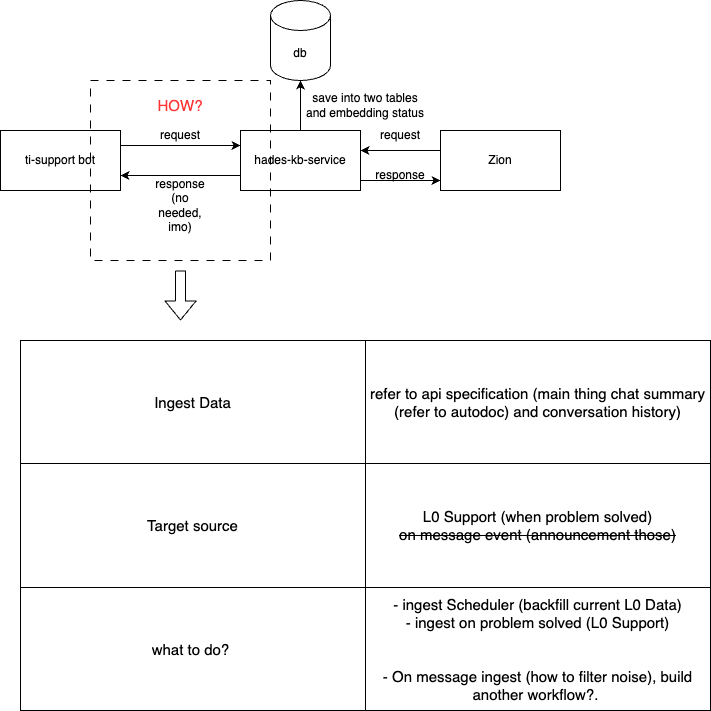

The diagram above was exported from draw.io. Its source (the exported page's mxGraphModel, read from the mxfile embedded in the PNG):
<mxGraphModel dx="1441" dy="739" grid="1" gridSize="10" guides="1" tooltips="1" connect="1" arrows="1" fold="1" page="1" pageScale="1" pageWidth="827" pageHeight="1169" math="0" shadow="0">
  <root>
    <mxCell id="0" />
    <mxCell id="1" parent="0" />
    <mxCell id="2" value="ti-support bot" style="rounded=0;whiteSpace=wrap;html=1;" vertex="1" parent="1">
      <mxGeometry x="50" y="160" width="120" height="60" as="geometry" />
    </mxCell>
    <mxCell id="3" value="hades-kb-service" style="rounded=0;whiteSpace=wrap;html=1;" vertex="1" parent="1">
      <mxGeometry x="290" y="160" width="120" height="60" as="geometry" />
    </mxCell>
    <mxCell id="4" value="" style="endArrow=classic;html=1;exitX=1;exitY=0.25;exitDx=0;exitDy=0;entryX=0;entryY=0.25;entryDx=0;entryDy=0;" edge="1" parent="1" source="2" target="3">
      <mxGeometry width="50" height="50" relative="1" as="geometry">
        <mxPoint x="390" y="290" as="sourcePoint" />
        <mxPoint x="440" y="240" as="targetPoint" />
      </mxGeometry>
    </mxCell>
    <mxCell id="5" value="" style="endArrow=classic;html=1;entryX=1;entryY=0.75;entryDx=0;entryDy=0;exitX=0;exitY=0.75;exitDx=0;exitDy=0;" edge="1" parent="1" source="3" target="2">
      <mxGeometry width="50" height="50" relative="1" as="geometry">
        <mxPoint x="390" y="290" as="sourcePoint" />
        <mxPoint x="440" y="240" as="targetPoint" />
      </mxGeometry>
    </mxCell>
    <mxCell id="6" value="request" style="text;strokeColor=none;align=center;fillColor=none;html=1;verticalAlign=middle;whiteSpace=wrap;rounded=0;" vertex="1" parent="1">
      <mxGeometry x="200" y="140" width="60" height="50" as="geometry" />
    </mxCell>
    <mxCell id="7" value="response&lt;br&gt;(no needed, imo)" style="text;strokeColor=none;align=center;fillColor=none;html=1;verticalAlign=middle;whiteSpace=wrap;rounded=0;" vertex="1" parent="1">
      <mxGeometry x="200" y="210" width="60" height="50" as="geometry" />
    </mxCell>
    <mxCell id="8" value="db" style="shape=cylinder3;whiteSpace=wrap;html=1;boundedLbl=1;backgroundOutline=1;size=15;" vertex="1" parent="1">
      <mxGeometry x="320" y="30" width="60" height="80" as="geometry" />
    </mxCell>
    <mxCell id="9" value="" style="endArrow=classic;html=1;entryX=0.5;entryY=1;entryDx=0;entryDy=0;entryPerimeter=0;" edge="1" parent="1" source="3" target="8">
      <mxGeometry width="50" height="50" relative="1" as="geometry">
        <mxPoint x="390" y="270" as="sourcePoint" />
        <mxPoint x="440" y="220" as="targetPoint" />
      </mxGeometry>
    </mxCell>
    <mxCell id="10" value="save into two tables and embedding status" style="text;strokeColor=none;align=center;fillColor=none;html=1;verticalAlign=middle;whiteSpace=wrap;rounded=0;" vertex="1" parent="1">
      <mxGeometry x="350" y="110" width="130" height="50" as="geometry" />
    </mxCell>
    <mxCell id="11" value="Zion" style="rounded=0;whiteSpace=wrap;html=1;" vertex="1" parent="1">
      <mxGeometry x="490" y="160" width="120" height="60" as="geometry" />
    </mxCell>
    <mxCell id="12" value="" style="endArrow=classic;html=1;entryX=0;entryY=0.25;entryDx=0;entryDy=0;" edge="1" parent="1">
      <mxGeometry width="50" height="50" relative="1" as="geometry">
        <mxPoint x="410" y="210" as="sourcePoint" />
        <mxPoint x="490" y="210" as="targetPoint" />
      </mxGeometry>
    </mxCell>
    <mxCell id="13" value="" style="endArrow=classic;html=1;exitX=0;exitY=0.75;exitDx=0;exitDy=0;" edge="1" parent="1">
      <mxGeometry width="50" height="50" relative="1" as="geometry">
        <mxPoint x="490" y="180" as="sourcePoint" />
        <mxPoint x="410" y="180" as="targetPoint" />
      </mxGeometry>
    </mxCell>
    <mxCell id="14" value="request" style="text;strokeColor=none;align=center;fillColor=none;html=1;verticalAlign=middle;whiteSpace=wrap;rounded=0;" vertex="1" parent="1">
      <mxGeometry x="420" y="140" width="60" height="50" as="geometry" />
    </mxCell>
    <mxCell id="15" value="response&lt;br&gt;" style="text;strokeColor=none;align=center;fillColor=none;html=1;verticalAlign=middle;whiteSpace=wrap;rounded=0;" vertex="1" parent="1">
      <mxGeometry x="420" y="180" width="60" height="50" as="geometry" />
    </mxCell>
    <mxCell id="16" value="" style="whiteSpace=wrap;html=1;aspect=fixed;fillColor=none;dashed=1;dashPattern=8 8;" vertex="1" parent="1">
      <mxGeometry x="140" y="110" width="180" height="180" as="geometry" />
    </mxCell>
    <mxCell id="17" value="&lt;font style=&quot;font-size: 15px;&quot; color=&quot;#ff3333&quot;&gt;HOW?&lt;/font&gt;" style="text;strokeColor=none;align=center;fillColor=none;html=1;verticalAlign=middle;whiteSpace=wrap;rounded=0;dashed=1;dashPattern=8 8;" vertex="1" parent="1">
      <mxGeometry x="200" y="120" width="60" height="30" as="geometry" />
    </mxCell>
    <mxCell id="18" value="" style="shape=flexArrow;endArrow=classic;html=1;fontSize=15;fontColor=#FF3333;" edge="1" parent="1">
      <mxGeometry width="50" height="50" relative="1" as="geometry">
        <mxPoint x="230" y="300" as="sourcePoint" />
        <mxPoint x="230" y="350" as="targetPoint" />
      </mxGeometry>
    </mxCell>
    <mxCell id="19" value="" style="shape=table;startSize=0;container=1;collapsible=0;childLayout=tableLayout;fontSize=15;fontColor=#000000;fillColor=none;" vertex="1" parent="1">
      <mxGeometry x="70" y="370" width="690" height="370" as="geometry" />
    </mxCell>
    <mxCell id="20" value="" style="shape=tableRow;horizontal=0;startSize=0;swimlaneHead=0;swimlaneBody=0;top=0;left=0;bottom=0;right=0;collapsible=0;dropTarget=0;fillColor=none;points=[[0,0.5],[1,0.5]];portConstraint=eastwest;fontSize=15;fontColor=#000000;" vertex="1" parent="19">
      <mxGeometry width="690" height="123" as="geometry" />
    </mxCell>
    <mxCell id="21" value="Ingest Data" style="shape=partialRectangle;html=1;whiteSpace=wrap;connectable=0;overflow=hidden;fillColor=none;top=0;left=0;bottom=0;right=0;pointerEvents=1;fontSize=15;fontColor=#000000;" vertex="1" parent="20">
      <mxGeometry width="345" height="123" as="geometry">
        <mxRectangle width="345" height="123" as="alternateBounds" />
      </mxGeometry>
    </mxCell>
    <mxCell id="22" value="refer to api specification (main thing chat summary (refer to autodoc) and conversation history)" style="shape=partialRectangle;html=1;whiteSpace=wrap;connectable=0;overflow=hidden;fillColor=none;top=0;left=0;bottom=0;right=0;pointerEvents=1;fontSize=15;fontColor=#000000;" vertex="1" parent="20">
      <mxGeometry x="345" width="345" height="123" as="geometry">
        <mxRectangle width="345" height="123" as="alternateBounds" />
      </mxGeometry>
    </mxCell>
    <mxCell id="23" value="" style="shape=tableRow;horizontal=0;startSize=0;swimlaneHead=0;swimlaneBody=0;top=0;left=0;bottom=0;right=0;collapsible=0;dropTarget=0;fillColor=none;points=[[0,0.5],[1,0.5]];portConstraint=eastwest;fontSize=15;fontColor=#000000;" vertex="1" parent="19">
      <mxGeometry y="123" width="690" height="124" as="geometry" />
    </mxCell>
    <mxCell id="24" value="Target source" style="shape=partialRectangle;html=1;whiteSpace=wrap;connectable=0;overflow=hidden;fillColor=none;top=0;left=0;bottom=0;right=0;pointerEvents=1;fontSize=15;fontColor=#000000;" vertex="1" parent="23">
      <mxGeometry width="345" height="124" as="geometry">
        <mxRectangle width="345" height="124" as="alternateBounds" />
      </mxGeometry>
    </mxCell>
    <mxCell id="25" value="L0 Support (when problem solved)&lt;br&gt;&lt;strike&gt;on message event (announcement those)&lt;/strike&gt;" style="shape=partialRectangle;html=1;whiteSpace=wrap;connectable=0;overflow=hidden;fillColor=none;top=0;left=0;bottom=0;right=0;pointerEvents=1;fontSize=15;fontColor=#000000;" vertex="1" parent="23">
      <mxGeometry x="345" width="345" height="124" as="geometry">
        <mxRectangle width="345" height="124" as="alternateBounds" />
      </mxGeometry>
    </mxCell>
    <mxCell id="26" value="" style="shape=tableRow;horizontal=0;startSize=0;swimlaneHead=0;swimlaneBody=0;top=0;left=0;bottom=0;right=0;collapsible=0;dropTarget=0;fillColor=none;points=[[0,0.5],[1,0.5]];portConstraint=eastwest;fontSize=15;fontColor=#000000;" vertex="1" parent="19">
      <mxGeometry y="247" width="690" height="123" as="geometry" />
    </mxCell>
    <mxCell id="27" value="what to do?&amp;nbsp;" style="shape=partialRectangle;html=1;whiteSpace=wrap;connectable=0;overflow=hidden;fillColor=none;top=0;left=0;bottom=0;right=0;pointerEvents=1;fontSize=15;fontColor=#000000;" vertex="1" parent="26">
      <mxGeometry width="345" height="123" as="geometry">
        <mxRectangle width="345" height="123" as="alternateBounds" />
      </mxGeometry>
    </mxCell>
    <mxCell id="28" value="- ingest Scheduler (backfill current L0 Data)&lt;br&gt;- ingest on problem solved (L0 Support)&lt;br&gt;&lt;br&gt;&lt;br&gt;- On message ingest (how to filter noise), build another workflow?.&amp;nbsp;" style="shape=partialRectangle;html=1;whiteSpace=wrap;connectable=0;overflow=hidden;fillColor=none;top=0;left=0;bottom=0;right=0;pointerEvents=1;fontSize=15;fontColor=#000000;" vertex="1" parent="26">
      <mxGeometry x="345" width="345" height="123" as="geometry">
        <mxRectangle width="345" height="123" as="alternateBounds" />
      </mxGeometry>
    </mxCell>
  </root>
</mxGraphModel>